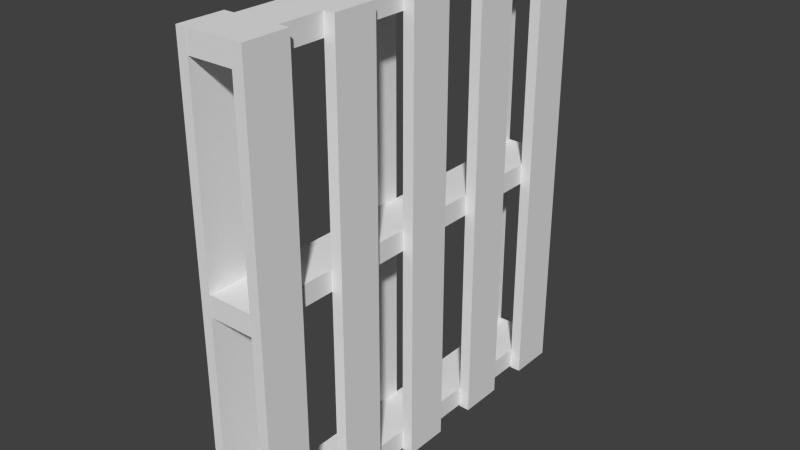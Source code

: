 # Source: Crate2.blend  (saved by Blender 2.68.0; exported with 4.5.12 LTS)
import bpy
from mathutils import Matrix  # noqa: F401  (used for matrix-valued properties, if any)

bpy.ops.wm.read_factory_settings(use_empty=True)
scene = bpy.context.scene
scene.name = 'Scene'

# ---- collections
col_collection_1 = bpy.data.collections.new('Collection 1'); scene.collection.children.link(col_collection_1)

# ---- world
world_world = bpy.data.worlds.new('World'); scene.world = world_world
world_world.color = (0.05088, 0.05088, 0.05088)
world_world.use_sun_shadow = False
world_world.sun_shadow_jitter_overblur = 0.0
world_world.cycles.sampling_method = 'MANUAL'
world_world.cycles.sample_map_resolution = 256

# ---- meshes
me_cube_002 = bpy.data.meshes.new('Cube.002')
me_cube_002.from_pydata([(0.08337, 0.7582, -1.086), (0.08337, 0.9749, -1.086), (0.1366, 0.9749, -1.086), (0.1366, 0.7582, -1.086), (0.08337, 0.7582, 1.081), (0.08337, 0.9749, 1.081), (0.1366, 0.9749, 1.081), (0.1366, 0.7582, 1.081), (0.08337, 0.3248, -1.086), (0.08337, 0.5415, -1.086), (0.1366, 0.5415, -1.086), (0.1366, 0.3248, -1.086), (0.08337, 0.3248, 1.081), (0.08337, 0.5415, 1.081), (0.1366, 0.5415, 1.081), (0.1366, 0.3248, 1.081), (0.08337, -0.1087, -1.086), (0.08337, 0.108, -1.086), (0.1366, 0.108, -1.086), (0.1366, -0.1087, -1.086), (0.08337, -0.1087, 1.081), (0.08337, 0.108, 1.081), (0.1366, 0.108, 1.081), (0.1366, -0.1087, 1.081), (0.08337, -0.5421, -1.086), (0.08337, -0.3254, -1.086), (0.1366, -0.3254, -1.086), (0.1366, -0.5421, -1.086), (0.08337, -0.5421, 1.081), (0.08337, -0.3254, 1.081), (0.1366, -0.3254, 1.081), (0.1366, -0.5421, 1.081), (0.08337, -0.9755, -1.086), (0.08337, -0.7588, -1.086), (0.1366, -0.7588, -1.086), (0.1366, -0.9755, -1.086), (0.08337, -0.9755, 1.081), (0.08337, -0.7588, 1.081), (0.1366, -0.7588, 1.081), (0.1366, -0.9755, 1.081), (0.08365, 0.9743, 0.9807), (-0.1331, 0.9743, 0.9807), (-0.1331, 0.9743, 1.08), (0.08365, 0.9743, 1.08), (0.08365, -0.9737, 0.9807), (-0.1331, -0.9737, 0.9807), (-0.1331, -0.9737, 1.08), (0.08365, -0.9737, 1.08), (0.08365, 0.9743, -0.04704), (-0.1331, 0.9743, -0.04704), (-0.1331, 0.9743, 0.05276), (0.08365, 0.9743, 0.05276), (0.08365, -0.9737, -0.04704), (-0.1331, -0.9737, -0.04704), (-0.1331, -0.9737, 0.05276), (0.08365, -0.9737, 0.05276), (0.08365, 0.9743, -1.078), (-0.1331, 0.9743, -1.078), (-0.1331, 0.9743, -0.9781), (0.08365, 0.9743, -0.9781), (0.08365, -0.9737, -1.078), (-0.1331, -0.9737, -1.078), (-0.1331, -0.9737, -0.9781), (0.08365, -0.9737, -0.9781), (-0.1831, 0.1086, 1.08), (-0.1831, -0.1081, 1.08), (-0.1341, -0.1081, 1.08), (-0.1341, 0.1086, 1.08), (-0.1831, 0.1086, -1.075), (-0.1831, -0.1081, -1.075), (-0.1341, -0.1081, -1.075), (-0.1341, 0.1086, -1.075), (-0.1831, 0.9755, 1.08), (-0.1831, 0.7588, 1.08), (-0.1341, 0.7588, 1.08), (-0.1341, 0.9755, 1.08), (-0.1831, 0.9755, -1.075), (-0.1831, 0.7588, -1.075), (-0.1341, 0.7588, -1.075), (-0.1341, 0.9755, -1.075), (-0.1831, -0.7582, 1.08), (-0.1831, -0.975, 1.08), (-0.1341, -0.975, 1.08), (-0.1341, -0.7582, 1.08), (-0.1831, -0.7582, -1.075), (-0.1831, -0.975, -1.075), (-0.1341, -0.975, -1.075), (-0.1341, -0.7582, -1.075)], [], [(4, 5, 1, 0), (5, 6, 2, 1), (6, 7, 3, 2), (7, 4, 0, 3), (0, 1, 2, 3), (7, 6, 5, 4), (12, 13, 9, 8), (13, 14, 10, 9), (14, 15, 11, 10), (15, 12, 8, 11), (8, 9, 10, 11), (15, 14, 13, 12), (20, 21, 17, 16), (21, 22, 18, 17), (22, 23, 19, 18), (23, 20, 16, 19), (16, 17, 18, 19), (23, 22, 21, 20), (28, 29, 25, 24), (29, 30, 26, 25), (30, 31, 27, 26), (31, 28, 24, 27), (24, 25, 26, 27), (31, 30, 29, 28), (36, 37, 33, 32), (37, 38, 34, 33), (38, 39, 35, 34), (39, 36, 32, 35), (32, 33, 34, 35), (39, 38, 37, 36), (44, 45, 41, 40), (45, 46, 42, 41), (46, 47, 43, 42), (47, 44, 40, 43), (40, 41, 42, 43), (47, 46, 45, 44), (52, 53, 49, 48), (53, 54, 50, 49), (54, 55, 51, 50), (55, 52, 48, 51), (48, 49, 50, 51), (55, 54, 53, 52), (60, 61, 57, 56), (61, 62, 58, 57), (62, 63, 59, 58), (63, 60, 56, 59), (56, 57, 58, 59), (63, 62, 61, 60), (68, 69, 65, 64), (69, 70, 66, 65), (70, 71, 67, 66), (71, 68, 64, 67), (64, 65, 66, 67), (71, 70, 69, 68), (76, 77, 73, 72), (77, 78, 74, 73), (78, 79, 75, 74), (79, 76, 72, 75), (72, 73, 74, 75), (79, 78, 77, 76), (84, 85, 81, 80), (85, 86, 82, 81), (86, 87, 83, 82), (87, 84, 80, 83), (80, 81, 82, 83), (87, 86, 85, 84)])
_uv = me_cube_002.uv_layers.new(name='UVMap')
_uv.uv.foreach_set('vector', [0.7105, 0.1458, 0.7105, 0.1572, 0.5965, 0.1572, 0.5965, 0.1458, 0.7105, 0.1572, 0.7105, 0.16, 0.5965, 0.16, 0.5965, 0.1572, 0.4797, 0.1572, 0.4797, 0.1458, 0.5937, 0.1458, 0.5937, 0.1572, 0.7105, 0.143, 0.7105, 0.1458, 0.5965, 0.1458, 0.5965, 0.143, 0.5965, 0.1458, 0.5965, 0.1572, 0.5937, 0.1572, 0.5937, 0.1458, 0.4797, 0.1458, 0.4797, 0.1572, 0.4769, 0.1572, 0.4769, 0.1458, 0.711, 0.146, 0.711, 0.1574, 0.597, 0.1574, 0.597, 0.146, 0.711, 0.1574, 0.711, 0.1602, 0.597, 0.1602, 0.597, 0.1574, 0.4802, 0.1574, 0.4802, 0.146, 0.5942, 0.146, 0.5942, 0.1574, 0.711, 0.1432, 0.711, 0.146, 0.597, 0.146, 0.597, 0.1432, 0.597, 0.146, 0.597, 0.1574, 0.5942, 0.1574, 0.5942, 0.146, 0.4802, 0.146, 0.4802, 0.1574, 0.4774, 0.1574, 0.4774, 0.146, 0.7111, 0.146, 0.7111, 0.1574, 0.5971, 0.1574, 0.5971, 0.146, 0.7111, 0.1574, 0.7111, 0.1602, 0.5971, 0.1602, 0.5971, 0.1574, 0.4803, 0.1574, 0.4803, 0.146, 0.5943, 0.146, 0.5943, 0.1574, 0.7111, 0.1432, 0.7111, 0.146, 0.5971, 0.146, 0.5971, 0.1432, 0.5971, 0.146, 0.5971, 0.1574, 0.5943, 0.1574, 0.5943, 0.146, 0.4803, 0.146, 0.4803, 0.1574, 0.4775, 0.1574, 0.4775, 0.146, 0.7114, 0.146, 0.7114, 0.1574, 0.5974, 0.1574, 0.5974, 0.146, 0.7114, 0.1574, 0.7114, 0.1602, 0.5974, 0.1602, 0.5974, 0.1574, 0.4806, 0.1574, 0.4806, 0.146, 0.5946, 0.146, 0.5946, 0.1574, 0.7114, 0.1432, 0.7114, 0.146, 0.5974, 0.146, 0.5974, 0.1432, 0.5974, 0.146, 0.5974, 0.1574, 0.5946, 0.1574, 0.5946, 0.146, 0.4806, 0.146, 0.4806, 0.1574, 0.4778, 0.1574, 0.4778, 0.146, 0.7111, 0.1457, 0.7111, 0.1571, 0.5971, 0.1571, 0.5971, 0.1457, 0.7111, 0.1571, 0.7111, 0.1599, 0.5971, 0.1599, 0.5971, 0.1571, 0.4803, 0.1571, 0.4803, 0.1457, 0.5943, 0.1457, 0.5943, 0.1571, 0.7111, 0.1429, 0.7111, 0.1457, 0.5971, 0.1457, 0.5971, 0.1429, 0.5971, 0.1457, 0.5971, 0.1571, 0.5943, 0.1571, 0.5943, 0.1457, 0.4803, 0.1457, 0.4803, 0.1571, 0.4775, 0.1571, 0.4775, 0.1457, 0.7001, 0.1457, 0.7001, 0.1571, 0.5976, 0.1571, 0.5976, 0.1457, 0.7001, 0.1571, 0.7001, 0.1623, 0.5976, 0.1623, 0.5976, 0.1571, 0.4899, 0.1571, 0.4899, 0.1457, 0.5923, 0.1457, 0.5923, 0.1571, 0.7001, 0.1404, 0.7001, 0.1457, 0.5976, 0.1457, 0.5976, 0.1404, 0.5976, 0.1457, 0.5976, 0.1571, 0.5923, 0.1571, 0.5923, 0.1457, 0.4899, 0.1457, 0.4899, 0.1571, 0.4846, 0.1571, 0.4846, 0.1457, 0.4899, 0.157, 0.4899, 0.1456, 0.5924, 0.1456, 0.5924, 0.157, 0.7001, 0.1403, 0.7001, 0.1456, 0.5977, 0.1456, 0.5977, 0.1403, 0.7001, 0.1456, 0.7001, 0.157, 0.5977, 0.157, 0.5977, 0.1456, 0.7001, 0.157, 0.7001, 0.1622, 0.5977, 0.1622, 0.5977, 0.157, 0.5924, 0.157, 0.5924, 0.1456, 0.5977, 0.1456, 0.5977, 0.157, 0.4847, 0.157, 0.4847, 0.1456, 0.4899, 0.1456, 0.4899, 0.157, 0.6163, 0.1281, 0.6163, 0.1167, 0.7188, 0.1167, 0.7188, 0.1281, 0.7188, 0.01422, 0.7241, 0.01422, 0.7241, 0.1167, 0.7188, 0.1167, 0.6111, 0.1167, 0.6111, 0.1281, 0.5086, 0.1281, 0.5086, 0.1167, 0.7241, 0.2305, 0.7188, 0.2305, 0.7188, 0.1281, 0.7241, 0.1281, 0.7188, 0.1281, 0.7188, 0.1167, 0.7241, 0.1167, 0.7241, 0.1281, 0.6111, 0.1281, 0.6111, 0.1167, 0.6163, 0.1167, 0.6163, 0.1281, 0.5943, 0.1461, 0.5943, 0.1575, 0.481, 0.1575, 0.481, 0.1461, 0.5969, 0.1601, 0.5969, 0.1575, 0.7103, 0.1575, 0.7103, 0.1601, 0.5969, 0.1575, 0.5969, 0.1461, 0.7103, 0.1461, 0.7103, 0.1575, 0.5969, 0.1461, 0.5969, 0.1435, 0.7103, 0.1435, 0.7103, 0.1461, 0.481, 0.1461, 0.481, 0.1575, 0.4784, 0.1575, 0.4784, 0.1461, 0.5969, 0.1461, 0.5969, 0.1575, 0.5943, 0.1575, 0.5943, 0.1461, 0.5943, 0.1461, 0.5943, 0.1575, 0.4809, 0.1575, 0.4809, 0.1461, 0.5969, 0.1601, 0.5969, 0.1575, 0.7103, 0.1575, 0.7103, 0.1601, 0.5969, 0.1575, 0.5969, 0.1461, 0.7103, 0.1461, 0.7103, 0.1575, 0.5969, 0.1461, 0.5969, 0.1435, 0.7103, 0.1435, 0.7103, 0.1461, 0.4809, 0.1461, 0.4809, 0.1575, 0.4784, 0.1575, 0.4784, 0.1461, 0.5969, 0.1461, 0.5969, 0.1575, 0.5943, 0.1575, 0.5943, 0.1461, 0.5946, 0.146, 0.5946, 0.1574, 0.4813, 0.1574, 0.4813, 0.146, 0.5972, 0.16, 0.5972, 0.1574, 0.7106, 0.1574, 0.7106, 0.16, 0.5972, 0.1574, 0.5972, 0.146, 0.7106, 0.146, 0.7106, 0.1574, 0.5972, 0.146, 0.5972, 0.1434, 0.7106, 0.1434, 0.7106, 0.146, 0.4813, 0.146, 0.4813, 0.1574, 0.4787, 0.1574, 0.4787, 0.146, 0.5972, 0.146, 0.5972, 0.1574, 0.5946, 0.1574, 0.5946, 0.146])
me_cube_002.use_remesh_preserve_volume = False
me_cube_002.use_remesh_preserve_attributes = False
me_cube_002.use_mirror_vertex_groups = False
me_cube_002.update()

# ---- objects
ob_cube = bpy.data.objects.new('Cube', me_cube_002)

# ---- transforms, parenting, visibility, modifiers, constraints
ob_cube.location = (0.0, 0.0, 0.0)
ob_cube.scale = (0.8175, 0.8175, 0.8175)
ob_cube.lineart.crease_threshold = 0.0

# ---- collection membership
col_collection_1.objects.link(ob_cube)

# ---- scene / render settings (as saved in the file)
scene.frame_start = 1; scene.frame_end = 250; scene.frame_set(1)
scene.render.engine = 'BLENDER_EEVEE_NEXT'
scene.render.image_settings.color_mode = 'RGB'
scene.render.image_settings.compression = 90
scene.render.resolution_percentage = 50
scene.render.dither_intensity = 0.0
scene.render.bake_margin = 4
scene.render.bake_bias = 0.0
scene.cycles.use_denoising = False
scene.cycles.samples = 10
scene.cycles.sampling_pattern = 'TABULATED_SOBOL'
scene.cycles.light_sampling_threshold = 0.0
scene.cycles.use_adaptive_sampling = False
scene.cycles.use_light_tree = False
scene.cycles.blur_glossy = 0.0
scene.cycles.volume_bounces = 1
scene.cycles.pixel_filter_type = 'GAUSSIAN'
scene.cycles.sample_clamp_indirect = 0.0
scene.view_settings.view_transform = 'Standard'
bpy.context.view_layer.update()

# ---- added for rendering (the .blend has no active camera and no usable light): camera, sun
cam_auto = bpy.data.cameras.new('AutoCamera')
cam_auto.lens = 50.0
cam_auto.sensor_width = 36.0
cam_auto.clip_end = 1000.0
ob_auto_camera = bpy.data.objects.new('AutoCamera', cam_auto)
scene.collection.objects.link(ob_auto_camera)
ob_auto_camera.location = (2.19987, -2.66268, 1.77309)
ob_auto_camera.rotation_euler = (1.09748, -7.21219e-08, 0.694738)
scene.camera = ob_auto_camera
light_auto_sun = bpy.data.lights.new('AutoSun', 'SUN')
light_auto_sun.energy = 3.0
light_auto_sun.angle = 0.0523599
ob_auto_sun = bpy.data.objects.new('AutoSun', light_auto_sun)
scene.collection.objects.link(ob_auto_sun)
ob_auto_sun.rotation_euler = (0.872665, 0.174533, 0.523599)
bpy.context.view_layer.update()
